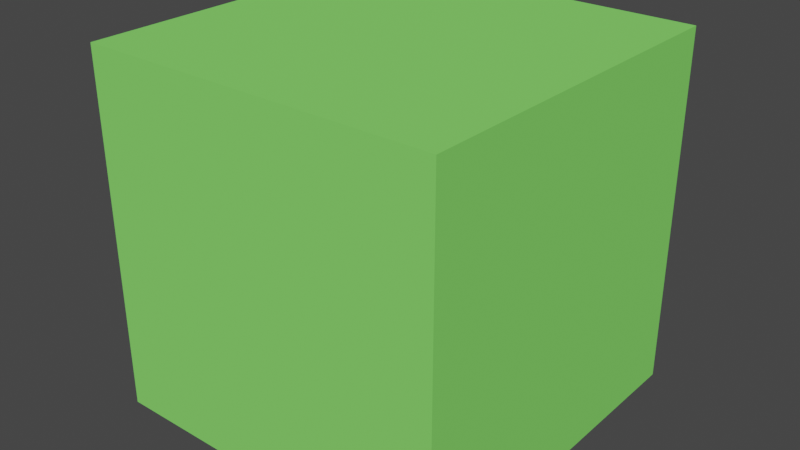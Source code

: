 # Source: GreenCube.blend  (saved by Blender 3.6.11; exported with 4.5.12 LTS)
import bpy
from mathutils import Matrix  # noqa: F401  (used for matrix-valued properties, if any)

bpy.ops.wm.read_factory_settings(use_empty=True)
scene = bpy.context.scene
scene.name = 'Scene'

# ---- collections
col_collection = bpy.data.collections.new('Collection'); scene.collection.children.link(col_collection)

# ---- materials (node trees are filled in below, after node groups)
mat_material = bpy.data.materials.new('Material')
mat_material.alpha_threshold = 0.0
mat_material.use_transparent_shadow = False
mat_material.diffuse_color = (0.2358, 0.8, 0.1418, 1.0)
mat_material.roughness = 0.5
mat_material.line_color = (0.0, 0.0, 0.0, 1.0)

# ---- material node trees

# ---- world
world_world = bpy.data.worlds.new('World'); scene.world = world_world
world_world.use_nodes = True; world_world.node_tree.nodes.clear()
_N = world_world.node_tree.nodes; _L = world_world.node_tree.links
n0 = _N.new('ShaderNodeOutputWorld'); n0.name = 'World Output'; n0.location = (300, 300)
n1 = _N.new('ShaderNodeBackground'); n1.name = 'Background'; n1.location = (10, 300)
n1.inputs[0].default_value = (0.05088, 0.05088, 0.05088, 1.0)
_L.new(n1.outputs[0], n0.inputs[0])
n0.is_active_output = True
world_world.color = (0.05088, 0.05088, 0.05088)
world_world.use_sun_shadow = False
world_world.sun_shadow_jitter_overblur = 0.0

# ---- meshes
me_cube = bpy.data.meshes.new('Cube')
me_cube.from_pydata([(1.0, 1.0, 1.0), (1.0, 1.0, -1.0), (1.0, -1.0, 1.0), (1.0, -1.0, -1.0), (-1.0, 1.0, 1.0), (-1.0, 1.0, -1.0), (-1.0, -1.0, 1.0), (-1.0, -1.0, -1.0)], [], [(0, 4, 6, 2), (3, 2, 6, 7), (7, 6, 4, 5), (5, 1, 3, 7), (1, 0, 2, 3), (5, 4, 0, 1)])
_uv = me_cube.uv_layers.new(name='UVMap')
_uv.uv.foreach_set('vector', [0.625, 0.5, 0.875, 0.5, 0.875, 0.75, 0.625, 0.75, 0.375, 0.75, 0.625, 0.75, 0.625, 1.0, 0.375, 1.0, 0.375, 0.0, 0.625, 0.0, 0.625, 0.25, 0.375, 0.25, 0.125, 0.5, 0.375, 0.5, 0.375, 0.75, 0.125, 0.75, 0.375, 0.5, 0.625, 0.5, 0.625, 0.75, 0.375, 0.75, 0.375, 0.25, 0.625, 0.25, 0.625, 0.5, 0.375, 0.5])
me_cube.materials.append(mat_material)
me_cube.use_mirror_vertex_groups = False
me_cube.update()

# ---- objects
ob_cube = bpy.data.objects.new('Cube', me_cube)

# ---- transforms, parenting, visibility, modifiers, constraints
ob_cube.location = (-0.1372, 0.8008, 1.357)
ob_cube.lock_rotations_4d = False
ob_cube.empty_display_type = 'ARROWS'
ob_cube.lineart.crease_threshold = 0.0

# ---- collection membership
col_collection.objects.link(ob_cube)

# ---- scene / render settings (as saved in the file)
scene.frame_start = 1; scene.frame_end = 250; scene.frame_set(1)
scene.render.engine = 'BLENDER_EEVEE_NEXT'
scene.cycles.sampling_pattern = 'TABULATED_SOBOL'
scene.view_settings.view_transform = 'Filmic'
bpy.context.view_layer.update()

# ---- added for rendering (the .blend has no active camera and no usable light): camera, sun
cam_auto = bpy.data.cameras.new('AutoCamera')
cam_auto.lens = 50.0
cam_auto.sensor_width = 36.0
cam_auto.clip_end = 1000.0
ob_auto_camera = bpy.data.objects.new('AutoCamera', cam_auto)
scene.collection.objects.link(ob_auto_camera)
ob_auto_camera.location = (3.06783, -3.04533, 3.92123)
ob_auto_camera.rotation_euler = (1.09748, -7.21219e-08, 0.694738)
scene.camera = ob_auto_camera
light_auto_sun = bpy.data.lights.new('AutoSun', 'SUN')
light_auto_sun.energy = 3.0
light_auto_sun.angle = 0.0523599
ob_auto_sun = bpy.data.objects.new('AutoSun', light_auto_sun)
scene.collection.objects.link(ob_auto_sun)
ob_auto_sun.rotation_euler = (0.872665, 0.174533, 0.523599)
bpy.context.view_layer.update()
